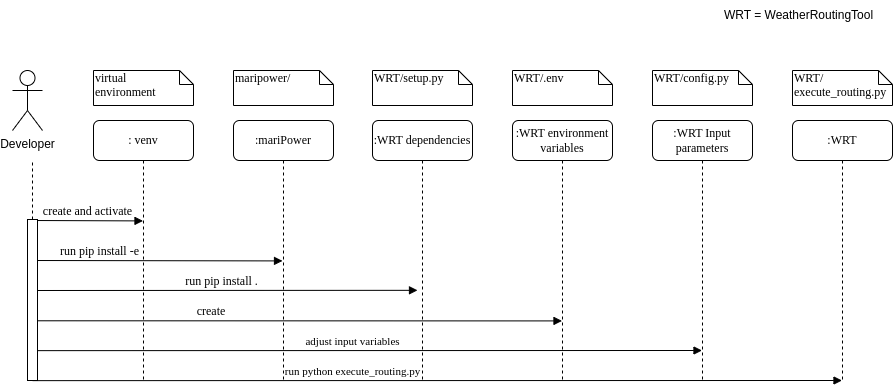

The diagram above was exported from draw.io. Its source (the exported page's mxGraphModel, read from the mxfile embedded in the PNG):
<mxGraphModel dx="1600" dy="949" grid="1" gridSize="10" guides="1" tooltips="1" connect="1" arrows="1" fold="1" page="1" pageScale="1" pageWidth="1100" pageHeight="850" background="none" math="0" shadow="0">
  <root>
    <mxCell id="0" />
    <mxCell id="1" parent="0" />
    <mxCell id="7baba1c4bc27f4b0-2" value=":mariPower" style="shape=umlLifeline;perimeter=lifelinePerimeter;whiteSpace=wrap;html=1;container=1;collapsible=0;recursiveResize=0;outlineConnect=0;rounded=1;shadow=0;comic=0;labelBackgroundColor=none;strokeWidth=1;fontFamily=Verdana;fontSize=12;align=center;" parent="1" vertex="1">
      <mxGeometry x="241" y="180" width="100" height="260" as="geometry" />
    </mxCell>
    <mxCell id="7baba1c4bc27f4b0-3" value=":WRT dependencies" style="shape=umlLifeline;perimeter=lifelinePerimeter;whiteSpace=wrap;html=1;container=1;collapsible=0;recursiveResize=0;outlineConnect=0;rounded=1;shadow=0;comic=0;labelBackgroundColor=none;strokeWidth=1;fontFamily=Verdana;fontSize=12;align=center;" parent="1" vertex="1">
      <mxGeometry x="380" y="180" width="100" height="260" as="geometry" />
    </mxCell>
    <mxCell id="ujGk5WHKwIZV-Y9ZlzTr-39" value="&lt;span style=&quot;font-size: 11px;&quot;&gt;adjust input variables&lt;/span&gt;" style="html=1;verticalAlign=bottom;endArrow=block;labelBackgroundColor=none;fontFamily=Verdana;fontSize=12;edgeStyle=elbowEdgeStyle;elbow=vertical;" parent="7baba1c4bc27f4b0-3" edge="1">
      <mxGeometry x="-0.0438" relative="1" as="geometry">
        <mxPoint x="-340" y="230.14" as="sourcePoint" />
        <mxPoint x="329.5" y="230" as="targetPoint" />
        <Array as="points">
          <mxPoint x="-20" y="230" />
        </Array>
        <mxPoint as="offset" />
      </mxGeometry>
    </mxCell>
    <mxCell id="e9vIsARE3oIAzZQinMeR-14" value="&lt;font style=&quot;font-size: 11px;&quot;&gt;run python execute_routing.py&lt;/font&gt;" style="html=1;verticalAlign=bottom;endArrow=block;labelBackgroundColor=none;fontFamily=Verdana;fontSize=12;edgeStyle=elbowEdgeStyle;elbow=vertical;" edge="1" parent="7baba1c4bc27f4b0-3" target="e9vIsARE3oIAzZQinMeR-10">
      <mxGeometry x="-0.2092" relative="1" as="geometry">
        <mxPoint x="-340" y="260.14" as="sourcePoint" />
        <mxPoint x="329.5" y="260" as="targetPoint" />
        <Array as="points">
          <mxPoint x="-20" y="260" />
        </Array>
        <mxPoint as="offset" />
      </mxGeometry>
    </mxCell>
    <mxCell id="7baba1c4bc27f4b0-8" value=": venv" style="shape=umlLifeline;perimeter=lifelinePerimeter;whiteSpace=wrap;html=1;container=1;collapsible=0;recursiveResize=0;outlineConnect=0;rounded=1;shadow=0;comic=0;labelBackgroundColor=none;strokeWidth=1;fontFamily=Verdana;fontSize=12;align=center;" parent="1" vertex="1">
      <mxGeometry x="101" y="180" width="100" height="260" as="geometry" />
    </mxCell>
    <mxCell id="ujGk5WHKwIZV-Y9ZlzTr-30" value="create and activate" style="html=1;verticalAlign=bottom;endArrow=block;labelBackgroundColor=none;fontFamily=Verdana;fontSize=12;edgeStyle=elbowEdgeStyle;elbow=vertical;" parent="7baba1c4bc27f4b0-8" target="7baba1c4bc27f4b0-8" edge="1">
      <mxGeometry relative="1" as="geometry">
        <mxPoint x="-61" y="100" as="sourcePoint" />
        <mxPoint x="44.200000000000045" y="101.31999999999994" as="targetPoint" />
      </mxGeometry>
    </mxCell>
    <mxCell id="ujGk5WHKwIZV-Y9ZlzTr-34" value="run pip install ." style="html=1;verticalAlign=bottom;endArrow=block;entryX=0;entryY=0;labelBackgroundColor=none;fontFamily=Verdana;fontSize=12;edgeStyle=elbowEdgeStyle;elbow=vertical;" parent="7baba1c4bc27f4b0-8" edge="1">
      <mxGeometry x="-0.0104" relative="1" as="geometry">
        <mxPoint x="-62" y="170" as="sourcePoint" />
        <mxPoint x="324" y="170" as="targetPoint" />
        <mxPoint as="offset" />
      </mxGeometry>
    </mxCell>
    <mxCell id="7baba1c4bc27f4b0-40" value="virtual &lt;br&gt;environment" style="shape=note;whiteSpace=wrap;html=1;size=14;verticalAlign=top;align=left;spacingTop=-6;rounded=0;shadow=0;comic=0;labelBackgroundColor=none;strokeWidth=1;fontFamily=Verdana;fontSize=12" parent="1" vertex="1">
      <mxGeometry x="101" y="130" width="100" height="35" as="geometry" />
    </mxCell>
    <mxCell id="7baba1c4bc27f4b0-41" value="maripower/" style="shape=note;whiteSpace=wrap;html=1;size=14;verticalAlign=top;align=left;spacingTop=-6;rounded=0;shadow=0;comic=0;labelBackgroundColor=none;strokeWidth=1;fontFamily=Verdana;fontSize=12" parent="1" vertex="1">
      <mxGeometry x="241" y="130" width="100" height="35" as="geometry" />
    </mxCell>
    <mxCell id="7baba1c4bc27f4b0-42" value="WRT/setup.py" style="shape=note;whiteSpace=wrap;html=1;size=14;verticalAlign=top;align=left;spacingTop=-6;rounded=0;shadow=0;comic=0;labelBackgroundColor=none;strokeWidth=1;fontFamily=Verdana;fontSize=12" parent="1" vertex="1">
      <mxGeometry x="380" y="130" width="100" height="35" as="geometry" />
    </mxCell>
    <mxCell id="ujGk5WHKwIZV-Y9ZlzTr-1" value="Developer" style="shape=umlActor;verticalLabelPosition=bottom;verticalAlign=top;html=1;outlineConnect=0;" parent="1" vertex="1">
      <mxGeometry x="20" y="130" width="30" height="60" as="geometry" />
    </mxCell>
    <mxCell id="ujGk5WHKwIZV-Y9ZlzTr-29" value="" style="endArrow=none;dashed=1;html=1;rounded=0;" parent="1" edge="1" source="ujGk5WHKwIZV-Y9ZlzTr-13">
      <mxGeometry width="50" height="50" relative="1" as="geometry">
        <mxPoint x="40" y="500" as="sourcePoint" />
        <mxPoint x="40" y="220" as="targetPoint" />
      </mxGeometry>
    </mxCell>
    <mxCell id="ujGk5WHKwIZV-Y9ZlzTr-35" value=":WRT environment variables" style="shape=umlLifeline;perimeter=lifelinePerimeter;whiteSpace=wrap;html=1;container=1;collapsible=0;recursiveResize=0;outlineConnect=0;rounded=1;shadow=0;comic=0;labelBackgroundColor=none;strokeWidth=1;fontFamily=Verdana;fontSize=12;align=center;" parent="1" vertex="1">
      <mxGeometry x="520" y="180" width="100" height="260" as="geometry" />
    </mxCell>
    <mxCell id="ujGk5WHKwIZV-Y9ZlzTr-37" value="WRT/.env" style="shape=note;whiteSpace=wrap;html=1;size=14;verticalAlign=top;align=left;spacingTop=-6;rounded=0;shadow=0;comic=0;labelBackgroundColor=none;strokeWidth=1;fontFamily=Verdana;fontSize=12" parent="1" vertex="1">
      <mxGeometry x="520" y="130" width="100" height="35" as="geometry" />
    </mxCell>
    <mxCell id="ujGk5WHKwIZV-Y9ZlzTr-40" value="&lt;font style=&quot;font-size: 12px;&quot;&gt;run pip install -e&amp;nbsp;&amp;nbsp;&lt;/font&gt;" style="html=1;verticalAlign=bottom;endArrow=block;labelBackgroundColor=none;fontFamily=Verdana;fontSize=12;edgeStyle=elbowEdgeStyle;elbow=vertical;entryX=0.49;entryY=0.207;entryDx=0;entryDy=0;entryPerimeter=0;" parent="1" edge="1">
      <mxGeometry x="-0.4394" relative="1" as="geometry">
        <mxPoint x="40" y="320" as="sourcePoint" />
        <mxPoint x="290" y="320.06000000000006" as="targetPoint" />
        <mxPoint as="offset" />
      </mxGeometry>
    </mxCell>
    <mxCell id="ujGk5WHKwIZV-Y9ZlzTr-43" value="create&amp;nbsp;" style="html=1;verticalAlign=bottom;endArrow=block;labelBackgroundColor=none;fontFamily=Verdana;fontSize=12;edgeStyle=elbowEdgeStyle;elbow=vertical;" parent="1" target="ujGk5WHKwIZV-Y9ZlzTr-35" edge="1">
      <mxGeometry x="-0.3198" relative="1" as="geometry">
        <mxPoint x="40" y="380.28" as="sourcePoint" />
        <mxPoint x="151" y="380.28" as="targetPoint" />
        <mxPoint as="offset" />
      </mxGeometry>
    </mxCell>
    <mxCell id="ujGk5WHKwIZV-Y9ZlzTr-44" value=":WRT Input parameters" style="shape=umlLifeline;perimeter=lifelinePerimeter;whiteSpace=wrap;html=1;container=1;collapsible=0;recursiveResize=0;outlineConnect=0;rounded=1;shadow=0;comic=0;labelBackgroundColor=none;strokeWidth=1;fontFamily=Verdana;fontSize=12;align=center;" parent="1" vertex="1">
      <mxGeometry x="660" y="180" width="100" height="260" as="geometry" />
    </mxCell>
    <mxCell id="ujGk5WHKwIZV-Y9ZlzTr-45" value="WRT/config.py" style="shape=note;whiteSpace=wrap;html=1;size=14;verticalAlign=top;align=left;spacingTop=-6;rounded=0;shadow=0;comic=0;labelBackgroundColor=none;strokeWidth=1;fontFamily=Verdana;fontSize=12" parent="1" vertex="1">
      <mxGeometry x="660" y="130" width="100" height="35" as="geometry" />
    </mxCell>
    <mxCell id="ujGk5WHKwIZV-Y9ZlzTr-47" value="WRT = WeatherRoutingTool" style="text;html=1;strokeColor=none;fillColor=none;align=left;verticalAlign=middle;whiteSpace=wrap;rounded=0;" parent="1" vertex="1">
      <mxGeometry x="730" y="60" width="159" height="30" as="geometry" />
    </mxCell>
    <mxCell id="e9vIsARE3oIAzZQinMeR-10" value=":WRT" style="shape=umlLifeline;perimeter=lifelinePerimeter;whiteSpace=wrap;html=1;container=1;collapsible=0;recursiveResize=0;outlineConnect=0;rounded=1;shadow=0;comic=0;labelBackgroundColor=none;strokeWidth=1;fontFamily=Verdana;fontSize=12;align=center;" vertex="1" parent="1">
      <mxGeometry x="800" y="180" width="100" height="260" as="geometry" />
    </mxCell>
    <mxCell id="e9vIsARE3oIAzZQinMeR-13" value="WRT/&lt;br&gt;execute_routing.py" style="shape=note;whiteSpace=wrap;html=1;size=14;verticalAlign=top;align=left;spacingTop=-6;rounded=0;shadow=0;comic=0;labelBackgroundColor=none;strokeWidth=1;fontFamily=Verdana;fontSize=12" vertex="1" parent="1">
      <mxGeometry x="800" y="130" width="100" height="35" as="geometry" />
    </mxCell>
    <mxCell id="e9vIsARE3oIAzZQinMeR-16" value="" style="endArrow=none;dashed=1;html=1;rounded=0;" edge="1" parent="1" target="ujGk5WHKwIZV-Y9ZlzTr-13">
      <mxGeometry width="50" height="50" relative="1" as="geometry">
        <mxPoint x="40" y="440" as="sourcePoint" />
        <mxPoint x="40" y="220" as="targetPoint" />
      </mxGeometry>
    </mxCell>
    <mxCell id="ujGk5WHKwIZV-Y9ZlzTr-13" value="" style="html=1;points=[];perimeter=orthogonalPerimeter;rounded=0;shadow=0;comic=0;labelBackgroundColor=none;strokeWidth=1;fontFamily=Verdana;fontSize=12;align=center;" parent="1" vertex="1">
      <mxGeometry x="35" y="279" width="10" height="161" as="geometry" />
    </mxCell>
  </root>
</mxGraphModel>